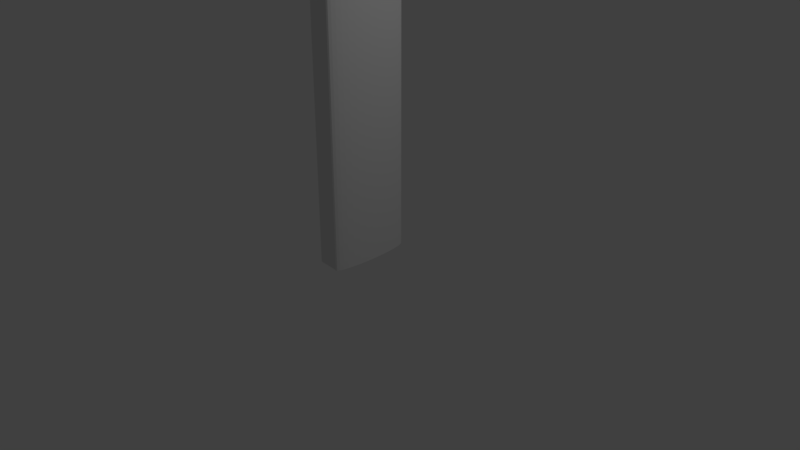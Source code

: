 # Source: backyard_sign_1.blend  (saved by Blender 2.79.0; exported with 4.5.12 LTS)
import bpy
from mathutils import Matrix  # noqa: F401  (used for matrix-valued properties, if any)

bpy.ops.wm.read_factory_settings(use_empty=True)
scene = bpy.context.scene
scene.name = 'Scene'

# ---- collections
col_collection_1 = bpy.data.collections.new('Collection 1'); scene.collection.children.link(col_collection_1)

# ---- world
world_world = bpy.data.worlds.new('World'); scene.world = world_world
world_world.color = (0.05088, 0.05088, 0.05088)
world_world.use_sun_shadow = False
world_world.sun_shadow_jitter_overblur = 0.0
world_world.cycles.sampling_method = 'MANUAL'

# ---- cameras
cam_camera = bpy.data.cameras.new('Camera')
cam_camera.clip_end = 100.0
cam_camera.lens = 35.0
cam_camera.sensor_width = 32.0
cam_camera.sensor_height = 18.0
cam_camera.ortho_scale = 7.314
cam_camera.dof.focus_distance = 0.0
cam_camera.dof.aperture_fstop = 128.0

# ---- lights
light_lamp = bpy.data.lights.new('Lamp', 'POINT')
light_lamp.transmission_factor = 0.0
light_lamp.cutoff_distance = 30.0
light_lamp.energy = 100.0
light_lamp.shadow_buffer_clip_start = 1.001
light_lamp.shadow_soft_size = 0.1
light_lamp.shadow_maximum_resolution = 0.006
light_lamp.use_absolute_resolution = True

# ---- meshes
me_cone_003 = bpy.data.meshes.new('Cone.003')
me_cone_003.from_pydata([(0.0, 1.0, -1.0), (0.1951, 0.9808, -1.0), (0.3827, 0.9239, -1.0), (0.5556, 0.8315, -1.0), (0.7071, 0.7071, -1.0), (0.8315, 0.5556, -1.0), (0.9239, 0.3827, -1.0), (0.9808, 0.1951, -1.0), (1.0, 7.55e-08, -1.0), (0.9808, -0.1951, -1.0), (0.9239, -0.3827, -1.0), (0.8315, -0.5556, -1.0), (0.7071, -0.7071, -1.0), (0.5556, -0.8315, -1.0), (0.3827, -0.9239, -1.0), (0.1951, -0.9808, -1.0), (-3.258e-07, -1.0, -1.0), (-0.1951, -0.9808, -1.0), (-0.3827, -0.9239, -1.0), (-0.5556, -0.8315, -1.0), (-0.7071, -0.7071, -1.0), (-0.8315, -0.5556, -1.0), (-0.9239, -0.3827, -1.0), (0.0, 0.0, 1.0), (-0.9808, -0.1951, -1.0), (-1.0, 9.656e-07, -1.0), (-0.9808, 0.1951, -1.0), (-0.9239, 0.3827, -1.0), (-0.8315, 0.5556, -1.0), (-0.7071, 0.7071, -1.0), (-0.5556, 0.8315, -1.0), (-0.3827, 0.9239, -1.0), (-0.1951, 0.9808, -1.0), (-1.192e-07, 1.0, -5.758), (0.1951, 0.9808, -5.758), (0.3827, 0.9239, -5.758), (0.5556, 0.8315, -5.758), (0.7071, 0.7071, -5.758), (0.8315, 0.5556, -5.758), (0.9239, 0.3827, -5.758), (0.9808, 0.1951, -5.758), (1.0, 1.301e-07, -5.758), (0.9808, -0.1951, -5.758), (0.9239, -0.3827, -5.758), (0.8315, -0.5556, -5.758), (0.7071, -0.7071, -5.758), (0.5556, -0.8315, -5.758), (0.3827, -0.9239, -5.758), (0.1951, -0.9808, -5.758), (-4.451e-07, -1.0, -5.758), (-0.1951, -0.9808, -5.758), (-0.3827, -0.9239, -5.758), (-0.5556, -0.8315, -5.758), (-0.7071, -0.7071, -5.758), (-0.8315, -0.5556, -5.758), (-0.9239, -0.3827, -5.758), (-0.9808, -0.1951, -5.758), (-1.0, 1.02e-06, -5.758), (-0.9808, 0.1951, -5.758), (-0.9239, 0.3827, -5.758), (-0.8315, 0.5556, -5.758), (-0.7071, 0.7071, -5.758), (-0.5556, 0.8315, -5.758), (-0.3827, 0.9239, -5.758), (-0.1951, 0.9808, -5.758), (0.1133, 0.9928, -6.088), (0.2944, 0.9532, -6.033), (0.4642, 0.8769, -5.979), (0.6162, 0.767, -5.928), (0.7445, 0.6275, -5.883), (0.8442, 0.464, -5.845), (0.9115, 0.2826, -5.815), (0.9437, 0.09033, -5.795), (0.9396, -0.1054, -5.786), (0.8995, -0.2971, -5.787), (0.8248, -0.4773, -5.799), (0.7183, -0.6392, -5.822), (0.5843, -0.7766, -5.854), (0.4278, -0.8841, -5.894), (0.2549, -0.9576, -5.94), (0.07221, -0.9943, -5.992), (-0.1133, -0.9928, -6.046), (-0.2944, -0.9532, -6.102), (-0.4642, -0.8769, -6.156), (-0.6162, -0.767, -6.206), (-0.7445, -0.6275, -6.251), (-0.8442, -0.464, -6.29), (-0.9115, -0.2826, -6.319), (-0.9437, -0.09033, -6.339), (-0.9396, 0.1054, -6.349), (-0.8995, 0.2971, -6.347), (-0.8247, 0.4773, -6.335), (-0.7183, 0.6392, -6.313), (-0.5843, 0.7766, -6.281), (-0.4278, 0.8841, -6.241), (-0.2549, 0.9576, -6.194), (-0.0722, 0.9943, -6.143), (0.6953, 0.8779, -7.561), (0.8765, 0.8383, -7.506), (1.046, 0.762, -7.452), (1.198, 0.652, -7.401), (1.327, 0.5126, -7.356), (1.426, 0.349, -7.318), (1.494, 0.1677, -7.288), (1.526, -0.0246, -7.268), (1.522, -0.2203, -7.259), (1.482, -0.412, -7.26), (1.407, -0.5922, -7.272), (1.3, -0.7541, -7.295), (1.166, -0.8915, -7.326), (1.01, -0.999, -7.366), (0.837, -1.073, -7.413), (0.6543, -1.109, -7.465), (0.4688, -1.108, -7.519), (0.2876, -1.068, -7.574), (0.1178, -0.9919, -7.628), (-0.03416, -0.8819, -7.679), (-0.1625, -0.7424, -7.724), (-0.2621, -0.5789, -7.762), (-0.3294, -0.3975, -7.792), (-0.3616, -0.2052, -7.812), (-0.3576, -0.009529, -7.821), (-0.3174, 0.1821, -7.82), (-0.2427, 0.3624, -7.808), (-0.1363, 0.5243, -7.786), (-0.002252, 0.6617, -7.754), (0.1542, 0.7692, -7.714), (0.3271, 0.8427, -7.667), (0.5099, 0.8794, -7.615), (0.7661, 0.8629, -7.736), (0.9579, 0.823, -7.727), (1.139, 0.7463, -7.72), (1.301, 0.636, -7.714), (1.439, 0.4961, -7.709), (1.548, 0.3321, -7.706), (1.622, 0.1503, -7.705), (1.66, -0.04231, -7.706), (1.66, -0.2384, -7.708), (1.621, -0.4303, -7.713), (1.546, -0.6108, -7.718), (1.437, -0.7729, -7.726), (1.298, -0.9103, -7.734), (1.135, -1.018, -7.743), (0.9546, -1.091, -7.753), (0.7626, -1.128, -7.762), (0.5669, -1.126, -7.771), (0.375, -1.086, -7.78), (0.1944, -1.01, -7.787), (0.03188, -0.8992, -7.793), (-0.1062, -0.7593, -7.798), (-0.2147, -0.5953, -7.801), (-0.2892, -0.4135, -7.802), (-0.3271, -0.2209, -7.802), (-0.3267, -0.0248, -7.799), (-0.2882, 0.1672, -7.795), (-0.213, 0.3476, -7.789), (-0.104, 0.5097, -7.782), (0.03459, 0.6471, -7.773), (0.1975, 0.7546, -7.764), (0.3784, 0.8281, -7.755), (0.5704, 0.8646, -7.745), (0.8258, 0.8804, -8.677), (1.018, 0.8405, -8.668), (1.198, 0.7638, -8.661), (1.361, 0.6535, -8.655), (1.499, 0.5136, -8.65), (1.607, 0.3496, -8.647), (1.682, 0.1678, -8.646), (1.72, -0.02481, -8.647), (1.719, -0.2209, -8.649), (1.681, -0.4128, -8.653), (1.606, -0.5933, -8.659), (1.497, -0.7554, -8.667), (1.358, -0.8928, -8.675), (1.195, -1.0, -8.684), (1.014, -1.074, -8.693), (0.8223, -1.11, -8.703), (0.6266, -1.109, -8.712), (0.4348, -1.069, -8.721), (0.2541, -0.992, -8.728), (0.0916, -0.8817, -8.734), (-0.04652, -0.7418, -8.739), (-0.155, -0.5778, -8.742), (-0.2295, -0.396, -8.743), (-0.2674, -0.2034, -8.743), (-0.267, -0.007297, -8.74), (-0.2285, 0.1847, -8.736), (-0.1533, 0.3652, -8.73), (-0.0443, 0.5272, -8.723), (0.09431, 0.6646, -8.714), (0.2572, 0.7721, -8.705), (0.4381, 0.8456, -8.696), (0.6301, 0.8821, -8.686), (0.7695, 0.8892, -8.904), (0.9585, 0.8664, -8.945), (1.139, 0.8061, -8.985), (1.305, 0.7106, -9.023), (1.448, 0.5835, -9.058), (1.565, 0.4299, -9.089), (1.65, 0.2555, -9.114), (1.7, 0.0671, -9.132), (1.713, -0.1281, -9.142), (1.689, -0.3226, -9.145), (1.629, -0.5089, -9.14), (1.534, -0.6798, -9.127), (1.409, -0.8289, -9.107), (1.258, -0.9503, -9.081), (1.088, -1.039, -9.049), (0.904, -1.093, -9.013), (0.714, -1.108, -8.973), (0.525, -1.085, -8.933), (0.3443, -1.025, -8.893), (0.1789, -0.9296, -8.855), (0.03512, -0.8026, -8.819), (-0.08149, -0.649, -8.789), (-0.1665, -0.4746, -8.764), (-0.2166, -0.2862, -8.746), (-0.2298, -0.09099, -8.735), (-0.2057, 0.1035, -8.732), (-0.1452, 0.2898, -8.738), (-0.05067, 0.4608, -8.75), (0.07436, 0.6098, -8.77), (0.225, 0.7312, -8.797), (0.3956, 0.8203, -8.829), (0.5794, 0.8736, -8.865), (-0.748, 1.202, -14.3), (-0.559, 1.179, -14.34), (-0.3783, 1.119, -14.38), (-0.2129, 1.023, -14.42), (-0.06913, 0.8963, -14.45), (0.04749, 0.7426, -14.48), (0.1325, 0.5682, -14.51), (0.1826, 0.3798, -14.53), (0.1958, 0.1846, -14.54), (0.1717, -0.009875, -14.54), (0.1112, -0.1962, -14.54), (0.01666, -0.3671, -14.52), (-0.1084, -0.5162, -14.5), (-0.259, -0.6376, -14.48), (-0.4296, -0.7266, -14.44), (-0.6134, -0.78, -14.41), (-0.8035, -0.7956, -14.37), (-0.9925, -0.7728, -14.33), (-1.173, -0.7124, -14.29), (-1.339, -0.6169, -14.25), (-1.482, -0.4899, -14.21), (-1.599, -0.3363, -14.18), (-1.684, -0.1619, -14.16), (-1.734, 0.02652, -14.14), (-1.747, 0.2217, -14.13), (-1.723, 0.4162, -14.13), (-1.663, 0.6025, -14.13), (-1.568, 0.7735, -14.15), (-1.443, 0.9225, -14.17), (-1.292, 1.044, -14.19), (-1.122, 1.133, -14.22), (-0.938, 1.186, -14.26), (-4.642, 2.004, -28.14), (-4.453, 1.981, -28.18), (-4.272, 1.921, -28.22), (-4.107, 1.826, -28.26), (-3.963, 1.699, -28.3), (-3.846, 1.545, -28.33), (-3.761, 1.371, -28.35), (-3.711, 1.182, -28.37), (-3.698, 0.987, -28.38), (-3.722, 0.7925, -28.38), (-3.782, 0.6062, -28.38), (-3.877, 0.4353, -28.37), (-4.002, 0.2862, -28.35), (-4.153, 0.1648, -28.32), (-4.323, 0.07574, -28.29), (-4.507, 0.02239, -28.25), (-4.697, 0.006815, -28.21), (-4.886, 0.02963, -28.17), (-5.067, 0.08994, -28.13), (-5.232, 0.1854, -28.09), (-5.376, 0.3125, -28.06), (-5.493, 0.4661, -28.03), (-5.578, 0.6405, -28.0), (-5.628, 0.8289, -27.98), (-5.641, 1.024, -27.97), (-5.617, 1.219, -27.97), (-5.556, 1.405, -27.98), (-5.462, 1.576, -27.99), (-5.337, 1.725, -28.01), (-5.186, 1.846, -28.04), (-5.015, 1.935, -28.07), (-4.832, 1.989, -28.1), (-4.642, 2.004, -28.14), (-4.453, 1.981, -28.18), (-4.272, 1.921, -28.22), (-4.107, 1.826, -28.26), (-3.963, 1.699, -28.3), (-3.846, 1.545, -28.33), (-3.761, 1.371, -28.35), (-3.711, 1.182, -28.37), (-3.698, 0.987, -28.38), (-3.722, 0.7925, -28.38), (-3.782, 0.6062, -28.38), (-3.877, 0.4353, -28.37), (-4.002, 0.2862, -28.35), (-4.153, 0.1648, -28.32), (-4.323, 0.07574, -28.29), (-4.507, 0.02239, -28.25), (-4.697, 0.006815, -28.21), (-4.886, 0.02963, -28.17), (-5.067, 0.08994, -28.13), (-5.232, 0.1854, -28.09), (-5.376, 0.3125, -28.06), (-5.493, 0.4661, -28.03), (-5.578, 0.6405, -28.0), (-5.628, 0.8289, -27.98), (-5.641, 1.024, -27.97), (-5.617, 1.219, -27.97), (-5.556, 1.405, -27.98), (-5.462, 1.576, -27.99), (-5.337, 1.725, -28.01), (-5.186, 1.846, -28.04), (-5.015, 1.935, -28.07), (-4.832, 1.989, -28.1), (-4.617, 3.203, -28.13), (-4.202, 3.153, -28.22), (-3.804, 3.02, -28.31), (-3.441, 2.81, -28.39), (-3.125, 2.531, -28.47), (-2.869, 2.193, -28.54), (-2.682, 1.81, -28.59), (-2.572, 1.396, -28.63), (-2.542, 0.9666, -28.66), (-2.595, 0.539, -28.66), (-2.728, 0.1295, -28.65), (-2.936, -0.2463, -28.62), (-3.211, -0.5739, -28.58), (-3.542, -0.8407, -28.52), (-3.917, -1.037, -28.45), (-4.321, -1.154, -28.37), (-4.739, -1.188, -28.29), (-5.155, -1.138, -28.2), (-5.552, -1.005, -28.11), (-5.915, -0.7954, -28.02), (-6.231, -0.5162, -27.95), (-6.488, -0.1785, -27.88), (-6.674, 0.2049, -27.82), (-6.785, 0.619, -27.78), (-6.814, 1.048, -27.76), (-6.761, 1.476, -27.76), (-6.628, 1.885, -27.77), (-6.42, 2.261, -27.79), (-6.145, 2.589, -27.84), (-5.814, 2.855, -27.9), (-5.439, 3.051, -27.97), (-5.035, 3.169, -28.05)], [], [(0, 23, 1), (1, 23, 2), (2, 23, 3), (3, 23, 4), (4, 23, 5), (5, 23, 6), (6, 23, 7), (7, 23, 8), (8, 23, 9), (9, 23, 10), (10, 23, 11), (11, 23, 12), (12, 23, 13), (13, 23, 14), (14, 23, 15), (15, 23, 16), (16, 23, 17), (17, 23, 18), (18, 23, 19), (19, 23, 20), (20, 23, 21), (21, 23, 22), (22, 23, 24), (24, 23, 25), (25, 23, 26), (26, 23, 27), (27, 23, 28), (28, 23, 29), (29, 23, 30), (30, 23, 31), (31, 23, 32), (32, 23, 0), (32, 0, 33, 64), (59, 60, 92, 91), (11, 12, 45, 44), (25, 26, 58, 57), (18, 19, 52, 51), (5, 6, 39, 38), (12, 13, 46, 45), (26, 27, 59, 58), (19, 20, 53, 52), (6, 7, 40, 39), (0, 1, 34, 33), (13, 14, 47, 46), (27, 28, 60, 59), (20, 21, 54, 53), (7, 8, 41, 40), (14, 15, 48, 47), (28, 29, 61, 60), (21, 22, 55, 54), (1, 2, 35, 34), (8, 9, 42, 41), (15, 16, 49, 48), (29, 30, 62, 61), (2, 3, 36, 35), (9, 10, 43, 42), (22, 24, 56, 55), (16, 17, 50, 49), (30, 31, 63, 62), (3, 4, 37, 36), (10, 11, 44, 43), (24, 25, 57, 56), (17, 18, 51, 50), (31, 32, 64, 63), (4, 5, 38, 37), (67, 68, 100, 99), (46, 47, 79, 78), (33, 34, 66, 65), (60, 61, 93, 92), (47, 48, 80, 79), (34, 35, 67, 66), (61, 62, 94, 93), (48, 49, 81, 80), (35, 36, 68, 67), (62, 63, 95, 94), (49, 50, 82, 81), (36, 37, 69, 68), (63, 64, 96, 95), (50, 51, 83, 82), (37, 38, 70, 69), (64, 33, 65, 96), (51, 52, 84, 83), (38, 39, 71, 70), (52, 53, 85, 84), (39, 40, 72, 71), (53, 54, 86, 85), (40, 41, 73, 72), (54, 55, 87, 86), (41, 42, 74, 73), (55, 56, 88, 87), (42, 43, 75, 74), (56, 57, 89, 88), (43, 44, 76, 75), (57, 58, 90, 89), (44, 45, 77, 76), (58, 59, 91, 90), (45, 46, 78, 77), (102, 103, 135, 134), (94, 95, 127, 126), (81, 82, 114, 113), (68, 69, 101, 100), (95, 96, 128, 127), (82, 83, 115, 114), (69, 70, 102, 101), (96, 65, 97, 128), (83, 84, 116, 115), (70, 71, 103, 102), (84, 85, 117, 116), (71, 72, 104, 103), (85, 86, 118, 117), (72, 73, 105, 104), (86, 87, 119, 118), (73, 74, 106, 105), (87, 88, 120, 119), (74, 75, 107, 106), (88, 89, 121, 120), (75, 76, 108, 107), (89, 90, 122, 121), (76, 77, 109, 108), (90, 91, 123, 122), (77, 78, 110, 109), (91, 92, 124, 123), (78, 79, 111, 110), (65, 66, 98, 97), (92, 93, 125, 124), (79, 80, 112, 111), (66, 67, 99, 98), (93, 94, 126, 125), (80, 81, 113, 112), (137, 138, 170, 169), (116, 117, 149, 148), (103, 104, 136, 135), (117, 118, 150, 149), (104, 105, 137, 136), (118, 119, 151, 150), (105, 106, 138, 137), (119, 120, 152, 151), (106, 107, 139, 138), (120, 121, 153, 152), (107, 108, 140, 139), (121, 122, 154, 153), (108, 109, 141, 140), (122, 123, 155, 154), (109, 110, 142, 141), (123, 124, 156, 155), (110, 111, 143, 142), (97, 98, 130, 129), (124, 125, 157, 156), (111, 112, 144, 143), (98, 99, 131, 130), (125, 126, 158, 157), (112, 113, 145, 144), (99, 100, 132, 131), (126, 127, 159, 158), (113, 114, 146, 145), (100, 101, 133, 132), (127, 128, 160, 159), (114, 115, 147, 146), (101, 102, 134, 133), (128, 97, 129, 160), (115, 116, 148, 147), (172, 173, 205, 204), (151, 152, 184, 183), (138, 139, 171, 170), (152, 153, 185, 184), (139, 140, 172, 171), (153, 154, 186, 185), (140, 141, 173, 172), (154, 155, 187, 186), (141, 142, 174, 173), (155, 156, 188, 187), (142, 143, 175, 174), (129, 130, 162, 161), (156, 157, 189, 188), (143, 144, 176, 175), (130, 131, 163, 162), (157, 158, 190, 189), (144, 145, 177, 176), (131, 132, 164, 163), (158, 159, 191, 190), (145, 146, 178, 177), (132, 133, 165, 164), (159, 160, 192, 191), (146, 147, 179, 178), (133, 134, 166, 165), (160, 129, 161, 192), (147, 148, 180, 179), (134, 135, 167, 166), (148, 149, 181, 180), (135, 136, 168, 167), (149, 150, 182, 181), (136, 137, 169, 168), (150, 151, 183, 182), (207, 208, 240, 239), (186, 187, 219, 218), (173, 174, 206, 205), (187, 188, 220, 219), (174, 175, 207, 206), (161, 162, 194, 193), (188, 189, 221, 220), (175, 176, 208, 207), (162, 163, 195, 194), (189, 190, 222, 221), (176, 177, 209, 208), (163, 164, 196, 195), (190, 191, 223, 222), (177, 178, 210, 209), (164, 165, 197, 196), (191, 192, 224, 223), (178, 179, 211, 210), (165, 166, 198, 197), (192, 161, 193, 224), (179, 180, 212, 211), (166, 167, 199, 198), (180, 181, 213, 212), (167, 168, 200, 199), (181, 182, 214, 213), (168, 169, 201, 200), (182, 183, 215, 214), (169, 170, 202, 201), (183, 184, 216, 215), (170, 171, 203, 202), (184, 185, 217, 216), (171, 172, 204, 203), (185, 186, 218, 217), (242, 243, 275, 274), (194, 195, 227, 226), (221, 222, 254, 253), (208, 209, 241, 240), (195, 196, 228, 227), (222, 223, 255, 254), (209, 210, 242, 241), (196, 197, 229, 228), (223, 224, 256, 255), (210, 211, 243, 242), (197, 198, 230, 229), (224, 193, 225, 256), (211, 212, 244, 243), (198, 199, 231, 230), (212, 213, 245, 244), (199, 200, 232, 231), (213, 214, 246, 245), (200, 201, 233, 232), (214, 215, 247, 246), (201, 202, 234, 233), (215, 216, 248, 247), (202, 203, 235, 234), (216, 217, 249, 248), (203, 204, 236, 235), (217, 218, 250, 249), (204, 205, 237, 236), (218, 219, 251, 250), (205, 206, 238, 237), (219, 220, 252, 251), (206, 207, 239, 238), (193, 194, 226, 225), (220, 221, 253, 252), (277, 278, 310, 309), (229, 230, 262, 261), (256, 225, 257, 288), (243, 244, 276, 275), (230, 231, 263, 262), (244, 245, 277, 276), (231, 232, 264, 263), (245, 246, 278, 277), (232, 233, 265, 264), (246, 247, 279, 278), (233, 234, 266, 265), (247, 248, 280, 279), (234, 235, 267, 266), (248, 249, 281, 280), (235, 236, 268, 267), (249, 250, 282, 281), (236, 237, 269, 268), (250, 251, 283, 282), (237, 238, 270, 269), (251, 252, 284, 283), (238, 239, 271, 270), (225, 226, 258, 257), (252, 253, 285, 284), (239, 240, 272, 271), (226, 227, 259, 258), (253, 254, 286, 285), (240, 241, 273, 272), (227, 228, 260, 259), (254, 255, 287, 286), (241, 242, 274, 273), (228, 229, 261, 260), (255, 256, 288, 287), (312, 313, 345, 344), (264, 265, 297, 296), (278, 279, 311, 310), (265, 266, 298, 297), (279, 280, 312, 311), (266, 267, 299, 298), (280, 281, 313, 312), (267, 268, 300, 299), (281, 282, 314, 313), (268, 269, 301, 300), (282, 283, 315, 314), (269, 270, 302, 301), (283, 284, 316, 315), (270, 271, 303, 302), (257, 258, 290, 289), (284, 285, 317, 316), (271, 272, 304, 303), (258, 259, 291, 290), (285, 286, 318, 317), (272, 273, 305, 304), (259, 260, 292, 291), (286, 287, 319, 318), (273, 274, 306, 305), (260, 261, 293, 292), (287, 288, 320, 319), (274, 275, 307, 306), (261, 262, 294, 293), (288, 257, 289, 320), (275, 276, 308, 307), (262, 263, 295, 294), (276, 277, 309, 308), (263, 264, 296, 295), (321, 322, 323, 324, 325, 326, 327, 328, 329, 330, 331, 332, 333, 334, 335, 336, 337, 338, 339, 340, 341, 342, 343, 344, 345, 346, 347, 348, 349, 350, 351, 352), (299, 300, 332, 331), (313, 314, 346, 345), (300, 301, 333, 332), (314, 315, 347, 346), (301, 302, 334, 333), (315, 316, 348, 347), (302, 303, 335, 334), (289, 290, 322, 321), (316, 317, 349, 348), (303, 304, 336, 335), (290, 291, 323, 322), (317, 318, 350, 349), (304, 305, 337, 336), (291, 292, 324, 323), (318, 319, 351, 350), (305, 306, 338, 337), (292, 293, 325, 324), (319, 320, 352, 351), (306, 307, 339, 338), (293, 294, 326, 325), (320, 289, 321, 352), (307, 308, 340, 339), (294, 295, 327, 326), (308, 309, 341, 340), (295, 296, 328, 327), (309, 310, 342, 341), (296, 297, 329, 328), (310, 311, 343, 342), (297, 298, 330, 329), (311, 312, 344, 343), (298, 299, 331, 330)])
me_cone_003.use_remesh_preserve_volume = False
me_cone_003.use_remesh_preserve_attributes = False
me_cone_003.use_mirror_vertex_groups = False
me_cone_003.update()
me_cone_001 = bpy.data.meshes.new('Cone.001')
me_cone_001.from_pydata([(0.0, 1.0, -1.0), (0.1951, 0.9808, -1.0), (0.3827, 0.9239, -1.0), (0.5556, 0.8315, -1.0), (0.7071, 0.7071, -1.0), (0.8315, 0.5556, -1.0), (0.9239, 0.3827, -1.0), (0.9808, 0.1951, -1.0), (1.0, 7.55e-08, -1.0), (0.9808, -0.1951, -1.0), (0.9239, -0.3827, -1.0), (0.8315, -0.5556, -1.0), (0.7071, -0.7071, -1.0), (0.5556, -0.8315, -1.0), (0.3827, -0.9239, -1.0), (0.1951, -0.9808, -1.0), (-3.258e-07, -1.0, -1.0), (-0.1951, -0.9808, -1.0), (-0.3827, -0.9239, -1.0), (-0.5556, -0.8315, -1.0), (-0.7071, -0.7071, -1.0), (-0.8315, -0.5556, -1.0), (-0.9239, -0.3827, -1.0), (0.0, 0.0, 1.0), (-0.9808, -0.1951, -1.0), (-1.0, 9.656e-07, -1.0), (-0.9808, 0.1951, -1.0), (-0.9239, 0.3827, -1.0), (-0.8315, 0.5556, -1.0), (-0.7071, 0.7071, -1.0), (-0.5556, 0.8315, -1.0), (-0.3827, 0.9239, -1.0), (-0.1951, 0.9808, -1.0), (0.0, 1.0, -1.0), (0.1951, 0.9808, -1.0), (0.0, 0.0, 1.0), (-0.1951, 0.9808, -1.0), (-0.3827, 0.9239, -1.0), (-0.5556, 0.8315, -1.0), (-0.7071, 0.7071, -1.0), (-0.8315, 0.5556, -1.0), (-0.9239, 0.3827, -1.0), (-0.9808, 0.1951, -1.0), (-1.0, 9.656e-07, -1.0), (-0.9808, -0.1951, -1.0), (-0.8315, -0.5556, -1.0), (-0.7071, -0.7071, -1.0), (-0.5556, -0.8315, -1.0), (0.1951, -0.9808, -1.0), (-0.3827, -0.9239, -1.0), (-3.258e-07, -1.0, -1.0), (-0.1951, -0.9808, -1.0), (-0.9239, -0.3827, -1.0), (7.926e-05, 1.0, -8.265), (0.1952, 0.9808, -8.265), (0.3828, 0.9239, -8.265), (0.5556, 0.8315, -8.265), (0.7072, 0.7071, -8.265), (0.8315, 0.5556, -8.265), (0.924, 0.3827, -8.265), (0.9809, 0.1951, -8.265), (1.0, 2.497e-06, -8.265), (0.9809, -0.1951, -8.265), (0.924, -0.3827, -8.265), (0.8315, -0.5556, -8.265), (0.7072, -0.7071, -8.265), (0.5556, -0.8315, -8.265), (0.3828, -0.9239, -8.265), (0.1952, -0.9808, -8.265), (7.893e-05, -1.0, -8.265), (-0.195, -0.9808, -8.265), (-0.3826, -0.9239, -8.265), (-0.5555, -0.8315, -8.265), (-0.707, -0.7071, -8.265), (-0.8314, -0.5556, -8.265), (-0.9238, -0.3827, -8.265), (-0.9807, -0.1951, -8.265), (-0.9999, 3.387e-06, -8.265), (-0.9807, 0.1951, -8.265), (-0.9238, 0.3827, -8.265), (-0.8314, 0.5556, -8.265), (-0.707, 0.7071, -8.265), (-0.5555, 0.8315, -8.265), (-0.3826, 0.9239, -8.265), (-0.195, 0.9808, -8.265), (1.628, 1.072e-07, 1.003), (2.01, 0.9239, -0.9972), (1.823, 0.9808, -0.9972), (2.183, 0.8315, -0.9972), (2.335, 0.7071, -0.9972), (2.459, 0.5556, -0.9972), (2.552, 0.3827, -0.9972), (2.609, 0.1951, -0.9972), (2.628, 1.827e-07, -0.9972), (2.609, -0.1951, -0.9972), (2.552, -0.3827, -0.9972), (2.459, -0.5556, -0.9972), (2.335, -0.7071, -0.9972), (2.183, -0.8315, -0.9972), (2.01, -0.9239, -0.9972), (1.823, -0.9808, -0.9972), (1.823, 0.9808, -8.262), (2.011, 0.9239, -8.262), (2.183, 0.8315, -8.262), (2.335, 0.7071, -8.262), (2.459, 0.5556, -8.262), (2.552, 0.3827, -8.262), (2.609, 0.1951, -8.262), (2.628, 2.604e-06, -8.262), (2.609, -0.1951, -8.262), (2.552, -0.3827, -8.262), (2.459, -0.5556, -8.262), (2.335, -0.7071, -8.262), (2.183, -0.8315, -8.262), (2.011, -0.9239, -8.262), (1.823, -0.9808, -8.262)], [], [(0, 1, 23), (1, 2, 23), (2, 3, 23), (3, 4, 23), (4, 5, 23), (5, 6, 23), (6, 7, 23), (7, 8, 23), (8, 9, 23), (9, 10, 23), (10, 11, 23), (11, 12, 23), (12, 13, 23), (13, 14, 23), (14, 15, 23), (15, 16, 23), (16, 17, 23), (17, 18, 23), (18, 19, 23), (19, 20, 23), (20, 21, 23), (21, 22, 23), (22, 24, 23), (24, 25, 23), (25, 26, 23), (26, 27, 23), (27, 28, 23), (28, 29, 23), (29, 30, 23), (30, 31, 23), (31, 32, 23), (32, 0, 23), (0, 32, 31, 30, 29, 28, 27, 26, 25, 24, 22, 21, 20, 19, 18, 17, 16, 15, 14, 13, 12, 11, 10, 9, 8, 7, 6, 5, 4, 3, 2, 1), (33, 35, 34), (54, 34, 87, 101), (58, 57, 104, 105), (65, 64, 111, 112), (57, 56, 103, 104), (48, 35, 50), (50, 35, 51), (51, 35, 49), (49, 35, 47), (47, 35, 46), (46, 35, 45), (45, 35, 52), (52, 35, 44), (44, 35, 43), (43, 35, 42), (42, 35, 41), (41, 35, 40), (40, 35, 39), (39, 35, 38), (38, 35, 37), (37, 35, 36), (36, 35, 33), (64, 63, 110, 111), (53, 54, 55, 56, 57, 58, 59, 60, 61, 62, 63, 64, 65, 66, 67, 68, 69, 70, 71, 72, 73, 74, 75, 76, 77, 78, 79, 80, 81, 82, 83, 84), (52, 44, 76, 75), (50, 51, 70, 69), (38, 37, 83, 82), (56, 55, 102, 103), (48, 68, 115, 100), (44, 43, 77, 76), (51, 49, 71, 70), (37, 36, 84, 83), (63, 62, 109, 110), (36, 33, 53, 84), (35, 48, 100, 85), (43, 42, 78, 77), (49, 47, 72, 71), (55, 54, 101, 102), (62, 61, 108, 109), (42, 41, 79, 78), (47, 46, 73, 72), (61, 60, 107, 108), (33, 34, 54, 53), (68, 67, 114, 115), (41, 40, 80, 79), (46, 45, 74, 73), (60, 59, 106, 107), (67, 66, 113, 114), (40, 39, 81, 80), (45, 52, 75, 74), (59, 58, 105, 106), (34, 35, 85, 87), (48, 50, 69, 68), (39, 38, 82, 81), (66, 65, 112, 113), (87, 85, 86), (86, 85, 88), (88, 85, 89), (89, 85, 90), (90, 85, 91), (91, 85, 92), (92, 85, 93), (93, 85, 94), (94, 85, 95), (95, 85, 96), (96, 85, 97), (97, 85, 98), (98, 85, 99), (99, 85, 100), (94, 95, 110, 109), (88, 89, 104, 103), (95, 96, 111, 110), (89, 90, 105, 104), (96, 97, 112, 111), (90, 91, 106, 105), (97, 98, 113, 112), (91, 92, 107, 106), (98, 99, 114, 113), (92, 93, 108, 107), (99, 100, 115, 114), (87, 86, 102, 101), (93, 94, 109, 108), (86, 88, 103, 102)])
me_cone_001.use_remesh_preserve_volume = False
me_cone_001.use_remesh_preserve_attributes = False
me_cone_001.use_mirror_vertex_groups = False
me_cone_001.update()
me_cone = bpy.data.meshes.new('Cone')
me_cone.from_pydata([(0.0, 1.0, -1.0), (0.1951, 0.9808, -1.0), (0.3827, 0.9239, -1.0), (0.5556, 0.8315, -1.0), (0.7071, 0.7071, -1.0), (0.8315, 0.5556, -1.0), (0.9239, 0.3827, -1.0), (0.9808, 0.1951, -1.0), (1.0, 7.55e-08, -1.0), (0.9808, -0.1951, -1.0), (0.9239, -0.3827, -1.0), (0.8315, -0.5556, -1.0), (0.7071, -0.7071, -1.0), (0.5556, -0.8315, -1.0), (0.3827, -0.9239, -1.0), (0.1951, -0.9808, -1.0), (-3.258e-07, -1.0, -1.0), (-0.1951, -0.9808, -1.0), (0.0, 0.0, 1.0), (-0.1951, 0.9808, -1.0), (6.307e-06, 1.0, -8.817), (0.1951, 0.9808, -8.817), (0.3827, 0.9239, -8.817), (0.5556, 0.8315, -8.817), (0.7071, 0.7071, -8.817), (0.8315, 0.5556, -8.817), (0.9239, 0.3827, -8.817), (0.9808, 0.1951, -8.817), (1.0, 7.55e-08, -8.817), (0.9808, -0.1951, -8.817), (0.9239, -0.3827, -8.817), (0.8315, -0.5556, -8.817), (0.7071, -0.7071, -8.817), (0.5556, -0.8315, -8.817), (0.3827, -0.9239, -8.817), (0.1951, -0.9808, -8.817), (5.981e-06, -1.0, -8.817), (-0.1951, -0.9808, -8.817), (-0.3827, -0.9239, -8.817), (-0.5556, -0.8315, -8.817), (-0.7071, -0.7071, -8.817), (-0.8315, -0.5556, -8.817), (-0.9239, -0.3827, -8.817), (-0.9808, -0.1951, -8.817), (-1.0, 9.656e-07, -8.817), (-0.9808, 0.1951, -8.817), (-0.9239, 0.3827, -8.817), (-0.8315, 0.5556, -8.817), (-0.7071, 0.7071, -8.817), (-0.5556, 0.8315, -8.817), (-0.3827, 0.9239, -8.817), (-0.1951, 0.9808, -8.817), (-2.966, 7.528e-08, 1.008), (-3.161, 0.9808, -0.9919), (-3.348, 0.9239, -0.9919), (-3.521, 0.8315, -0.9919), (-3.673, 0.7071, -0.9919), (-3.797, 0.5556, -0.9919), (-3.889, 0.3827, -0.9919), (-3.946, 0.1951, -0.9919), (-3.966, 1.041e-06, -0.9919), (-3.946, -0.1951, -0.9919), (-3.797, -0.5556, -0.9919), (-3.673, -0.7071, -0.9919), (-3.521, -0.8315, -0.9919), (-3.348, -0.9239, -0.9919), (-3.161, -0.9808, -0.9919), (-3.889, -0.3827, -0.9919), (-3.161, -0.9808, -8.809), (-3.348, -0.9239, -8.809), (-3.521, -0.8315, -8.809), (-3.673, -0.7071, -8.809), (-3.797, -0.5556, -8.809), (-3.889, -0.3827, -8.809), (-3.946, -0.1951, -8.809), (-3.966, 1.041e-06, -8.809), (-3.946, 0.1951, -8.809), (-3.889, 0.3827, -8.809), (-3.797, 0.5556, -8.809), (-3.673, 0.7071, -8.809), (-3.521, 0.8315, -8.809), (-3.348, 0.9239, -8.809), (-3.161, 0.9808, -8.809)], [], [(0, 18, 1), (1, 18, 2), (2, 18, 3), (3, 18, 4), (4, 18, 5), (5, 18, 6), (6, 18, 7), (7, 18, 8), (8, 18, 9), (9, 18, 10), (10, 18, 11), (11, 18, 12), (12, 18, 13), (13, 18, 14), (14, 18, 15), (15, 18, 16), (16, 18, 17), (51, 50, 81, 82), (43, 42, 73, 74), (50, 49, 80, 81), (42, 41, 72, 73), (19, 18, 0), (14, 15, 35, 34), (20, 21, 22, 23, 24, 25, 26, 27, 28, 29, 30, 31, 32, 33, 34, 35, 36, 37, 38, 39, 40, 41, 42, 43, 44, 45, 46, 47, 48, 49, 50, 51), (49, 48, 79, 80), (41, 40, 71, 72), (1, 2, 22, 21), (8, 9, 29, 28), (15, 16, 36, 35), (17, 18, 52, 66), (2, 3, 23, 22), (9, 10, 30, 29), (48, 47, 78, 79), (16, 17, 37, 36), (40, 39, 70, 71), (3, 4, 24, 23), (10, 11, 31, 30), (47, 46, 77, 78), (39, 38, 69, 70), (46, 45, 76, 77), (4, 5, 25, 24), (19, 0, 20, 51), (11, 12, 32, 31), (37, 17, 66, 68), (38, 37, 68, 69), (5, 6, 26, 25), (12, 13, 33, 32), (45, 44, 75, 76), (18, 19, 53, 52), (6, 7, 27, 26), (0, 1, 21, 20), (13, 14, 34, 33), (19, 51, 82, 53), (44, 43, 74, 75), (7, 8, 28, 27), (66, 52, 65), (65, 52, 64), (64, 52, 63), (63, 52, 62), (62, 52, 67), (67, 52, 61), (61, 52, 60), (60, 52, 59), (59, 52, 58), (58, 52, 57), (57, 52, 56), (56, 52, 55), (55, 52, 54), (54, 52, 53), (57, 56, 79, 78), (62, 67, 73, 72), (56, 55, 80, 79), (67, 61, 74, 73), (55, 54, 81, 80), (61, 60, 75, 74), (66, 65, 69, 68), (54, 53, 82, 81), (60, 59, 76, 75), (65, 64, 70, 69), (59, 58, 77, 76), (64, 63, 71, 70), (58, 57, 78, 77), (63, 62, 72, 71)])
me_cone.use_remesh_preserve_volume = False
me_cone.use_remesh_preserve_attributes = False
me_cone.use_mirror_vertex_groups = False
me_cone.update()
me_cone_002 = bpy.data.meshes.new('Cone.002')
me_cone_002.from_pydata([(0.0, 1.0, -1.0), (0.1951, 0.9808, -1.0), (0.3827, 0.9239, -1.0), (0.5556, 0.8315, -1.0), (0.7071, 0.7071, -1.0), (0.8315, 0.5556, -1.0), (0.9239, 0.3827, -1.0), (0.9808, 0.1951, -1.0), (1.0, 7.55e-08, -1.0), (0.9808, -0.1951, -1.0), (0.9239, -0.3827, -1.0), (0.8315, -0.5556, -1.0), (0.7071, -0.7071, -1.0), (0.5556, -0.8315, -1.0), (0.3827, -0.9239, -1.0), (0.1951, -0.9808, -1.0), (-3.258e-07, -1.0, -1.0), (-0.1951, -0.9808, -1.0), (-0.3827, -0.9239, -1.0), (-0.5556, -0.8315, -1.0), (-0.7071, -0.7071, -1.0), (-0.8315, -0.5556, -1.0), (-0.9239, -0.3827, -1.0), (0.0, 0.0, 1.0), (-0.9808, -0.1951, -1.0), (-1.0, 9.656e-07, -1.0), (-0.9808, 0.1951, -1.0), (-0.9239, 0.3827, -1.0), (-0.8315, 0.5556, -1.0), (-0.7071, 0.7071, -1.0), (-0.5556, 0.8315, -1.0), (-0.3827, 0.9239, -1.0), (-0.1951, 0.9808, -1.0), (0.0, 1.0, -1.0), (0.1951, 0.9808, -1.0), (0.0, 0.0, 1.0), (-0.1951, 0.9808, -1.0), (-0.3827, 0.9239, -1.0), (-0.5556, 0.8315, -1.0), (-0.7071, 0.7071, -1.0), (-0.8315, 0.5556, -1.0), (-0.9239, 0.3827, -1.0), (-0.9808, 0.1951, -1.0), (-1.0, 9.656e-07, -1.0), (-0.9808, -0.1951, -1.0), (-0.8315, -0.5556, -1.0), (-0.7071, -0.7071, -1.0), (-0.5556, -0.8315, -1.0), (0.1951, -0.9808, -1.0), (-0.3827, -0.9239, -1.0), (-3.258e-07, -1.0, -1.0), (-0.1951, -0.9808, -1.0), (-0.9239, -0.3827, -1.0), (7.926e-05, 1.0, -8.265), (0.1952, 0.9808, -8.265), (0.3828, 0.9239, -8.265), (0.5556, 0.8315, -8.265), (0.7072, 0.7071, -8.265), (0.8315, 0.5556, -8.265), (0.924, 0.3827, -8.265), (0.9809, 0.1951, -8.265), (1.0, 2.497e-06, -8.265), (0.9809, -0.1951, -8.265), (0.924, -0.3827, -8.265), (0.8315, -0.5556, -8.265), (0.7072, -0.7071, -8.265), (0.5556, -0.8315, -8.265), (0.3828, -0.9239, -8.265), (0.1952, -0.9808, -8.265), (7.893e-05, -1.0, -8.265), (-0.195, -0.9808, -8.265), (-0.3826, -0.9239, -8.265), (-0.5555, -0.8315, -8.265), (-0.707, -0.7071, -8.265), (-0.8314, -0.5556, -8.265), (-0.9238, -0.3827, -8.265), (-0.9807, -0.1951, -8.265), (-0.9999, 3.387e-06, -8.265), (-0.9807, 0.1951, -8.265), (-0.9238, 0.3827, -8.265), (-0.8314, 0.5556, -8.265), (-0.707, 0.7071, -8.265), (-0.5555, 0.8315, -8.265), (-0.3826, 0.9239, -8.265), (-0.195, 0.9808, -8.265), (1.628, 1.072e-07, 1.003), (2.01, 0.9239, -0.9972), (1.823, 0.9808, -0.9972), (2.183, 0.8315, -0.9972), (2.335, 0.7071, -0.9972), (2.459, 0.5556, -0.9972), (2.552, 0.3827, -0.9972), (2.609, 0.1951, -0.9972), (2.628, 1.827e-07, -0.9972), (2.609, -0.1951, -0.9972), (2.552, -0.3827, -0.9972), (2.459, -0.5556, -0.9972), (2.335, -0.7071, -0.9972), (2.183, -0.8315, -0.9972), (2.01, -0.9239, -0.9972), (1.823, -0.9808, -0.9972), (1.823, 0.9808, -8.262), (2.011, 0.9239, -8.262), (2.183, 0.8315, -8.262), (2.335, 0.7071, -8.262), (2.459, 0.5556, -8.262), (2.552, 0.3827, -8.262), (2.609, 0.1951, -8.262), (2.628, 2.604e-06, -8.262), (2.609, -0.1951, -8.262), (2.552, -0.3827, -8.262), (2.459, -0.5556, -8.262), (2.335, -0.7071, -8.262), (2.183, -0.8315, -8.262), (2.011, -0.9239, -8.262), (1.823, -0.9808, -8.262)], [], [(0, 1, 23), (1, 2, 23), (2, 3, 23), (3, 4, 23), (4, 5, 23), (5, 6, 23), (6, 7, 23), (7, 8, 23), (8, 9, 23), (9, 10, 23), (10, 11, 23), (11, 12, 23), (12, 13, 23), (13, 14, 23), (14, 15, 23), (15, 16, 23), (16, 17, 23), (17, 18, 23), (18, 19, 23), (19, 20, 23), (20, 21, 23), (21, 22, 23), (22, 24, 23), (24, 25, 23), (25, 26, 23), (26, 27, 23), (27, 28, 23), (28, 29, 23), (29, 30, 23), (30, 31, 23), (31, 32, 23), (32, 0, 23), (0, 32, 31, 30, 29, 28, 27, 26, 25, 24, 22, 21, 20, 19, 18, 17, 16, 15, 14, 13, 12, 11, 10, 9, 8, 7, 6, 5, 4, 3, 2, 1), (33, 35, 34), (54, 34, 87, 101), (58, 57, 104, 105), (65, 64, 111, 112), (57, 56, 103, 104), (48, 35, 50), (50, 35, 51), (51, 35, 49), (49, 35, 47), (47, 35, 46), (46, 35, 45), (45, 35, 52), (52, 35, 44), (44, 35, 43), (43, 35, 42), (42, 35, 41), (41, 35, 40), (40, 35, 39), (39, 35, 38), (38, 35, 37), (37, 35, 36), (36, 35, 33), (64, 63, 110, 111), (53, 54, 55, 56, 57, 58, 59, 60, 61, 62, 63, 64, 65, 66, 67, 68, 69, 70, 71, 72, 73, 74, 75, 76, 77, 78, 79, 80, 81, 82, 83, 84), (52, 44, 76, 75), (50, 51, 70, 69), (38, 37, 83, 82), (56, 55, 102, 103), (48, 68, 115, 100), (44, 43, 77, 76), (51, 49, 71, 70), (37, 36, 84, 83), (63, 62, 109, 110), (36, 33, 53, 84), (35, 48, 100, 85), (43, 42, 78, 77), (49, 47, 72, 71), (55, 54, 101, 102), (62, 61, 108, 109), (42, 41, 79, 78), (47, 46, 73, 72), (61, 60, 107, 108), (33, 34, 54, 53), (68, 67, 114, 115), (41, 40, 80, 79), (46, 45, 74, 73), (60, 59, 106, 107), (67, 66, 113, 114), (40, 39, 81, 80), (45, 52, 75, 74), (59, 58, 105, 106), (34, 35, 85, 87), (48, 50, 69, 68), (39, 38, 82, 81), (66, 65, 112, 113), (87, 85, 86), (86, 85, 88), (88, 85, 89), (89, 85, 90), (90, 85, 91), (91, 85, 92), (92, 85, 93), (93, 85, 94), (94, 85, 95), (95, 85, 96), (96, 85, 97), (97, 85, 98), (98, 85, 99), (99, 85, 100), (94, 95, 110, 109), (88, 89, 104, 103), (95, 96, 111, 110), (89, 90, 105, 104), (96, 97, 112, 111), (90, 91, 106, 105), (97, 98, 113, 112), (91, 92, 107, 106), (98, 99, 114, 113), (92, 93, 108, 107), (99, 100, 115, 114), (87, 86, 102, 101), (93, 94, 109, 108), (86, 88, 103, 102)])
me_cone_002.use_remesh_preserve_volume = False
me_cone_002.use_remesh_preserve_attributes = False
me_cone_002.use_mirror_vertex_groups = False
me_cone_002.update()
me_cone_004 = bpy.data.meshes.new('Cone.004')
me_cone_004.from_pydata([(0.0, 1.0, -1.0), (0.1951, 0.9808, -1.0), (0.3827, 0.9239, -1.0), (0.5556, 0.8315, -1.0), (0.7071, 0.7071, -1.0), (0.8315, 0.5556, -1.0), (0.9239, 0.3827, -1.0), (0.9808, 0.1951, -1.0), (1.0, 7.55e-08, -1.0), (0.9808, -0.1951, -1.0), (0.9239, -0.3827, -1.0), (0.8315, -0.5556, -1.0), (0.7071, -0.7071, -1.0), (0.5556, -0.8315, -1.0), (0.3827, -0.9239, -1.0), (0.1951, -0.9808, -1.0), (-3.258e-07, -1.0, -1.0), (-0.1951, -0.9808, -1.0), (-0.3827, -0.9239, -1.0), (-0.5556, -0.8315, -1.0), (-0.7071, -0.7071, -1.0), (-0.8315, -0.5556, -1.0), (-0.9239, -0.3827, -1.0), (0.0, 0.0, 1.0), (-0.9808, -0.1951, -1.0), (-1.0, 9.656e-07, -1.0), (-0.9808, 0.1951, -1.0), (-0.9239, 0.3827, -1.0), (-0.8315, 0.5556, -1.0), (-0.7071, 0.7071, -1.0), (-0.5556, 0.8315, -1.0), (-0.3827, 0.9239, -1.0), (-0.1951, 0.9808, -1.0), (-1.192e-07, 1.0, -5.758), (0.1951, 0.9808, -5.758), (0.3827, 0.9239, -5.758), (0.5556, 0.8315, -5.758), (0.7071, 0.7071, -5.758), (0.8315, 0.5556, -5.758), (0.9239, 0.3827, -5.758), (0.9808, 0.1951, -5.758), (1.0, 1.301e-07, -5.758), (0.9808, -0.1951, -5.758), (0.9239, -0.3827, -5.758), (0.8315, -0.5556, -5.758), (0.7071, -0.7071, -5.758), (0.5556, -0.8315, -5.758), (0.3827, -0.9239, -5.758), (0.1951, -0.9808, -5.758), (-4.451e-07, -1.0, -5.758), (-0.1951, -0.9808, -5.758), (-0.3827, -0.9239, -5.758), (-0.5556, -0.8315, -5.758), (-0.7071, -0.7071, -5.758), (-0.8315, -0.5556, -5.758), (-0.9239, -0.3827, -5.758), (-0.9808, -0.1951, -5.758), (-1.0, 1.02e-06, -5.758), (-0.9808, 0.1951, -5.758), (-0.9239, 0.3827, -5.758), (-0.8315, 0.5556, -5.758), (-0.7071, 0.7071, -5.758), (-0.5556, 0.8315, -5.758), (-0.3827, 0.9239, -5.758), (-0.1951, 0.9808, -5.758), (0.1133, 0.9928, -6.088), (0.2944, 0.9532, -6.033), (0.4642, 0.8769, -5.979), (0.6162, 0.767, -5.928), (0.7445, 0.6275, -5.883), (0.8442, 0.464, -5.845), (0.9115, 0.2826, -5.815), (0.9437, 0.09033, -5.795), (0.9396, -0.1054, -5.786), (0.8995, -0.2971, -5.787), (0.8248, -0.4773, -5.799), (0.7183, -0.6392, -5.822), (0.5843, -0.7766, -5.854), (0.4278, -0.8841, -5.894), (0.2549, -0.9576, -5.94), (0.07221, -0.9943, -5.992), (-0.1133, -0.9928, -6.046), (-0.2944, -0.9532, -6.102), (-0.4642, -0.8769, -6.156), (-0.6162, -0.767, -6.206), (-0.7445, -0.6275, -6.251), (-0.8442, -0.464, -6.29), (-0.9115, -0.2826, -6.319), (-0.9437, -0.09033, -6.339), (-0.9396, 0.1054, -6.349), (-0.8995, 0.2971, -6.347), (-0.8247, 0.4773, -6.335), (-0.7183, 0.6392, -6.313), (-0.5843, 0.7766, -6.281), (-0.4278, 0.8841, -6.241), (-0.2549, 0.9576, -6.194), (-0.0722, 0.9943, -6.143), (0.6953, 0.8779, -7.561), (0.8765, 0.8383, -7.506), (1.046, 0.762, -7.452), (1.198, 0.652, -7.401), (1.327, 0.5126, -7.356), (1.426, 0.349, -7.318), (1.494, 0.1677, -7.288), (1.526, -0.0246, -7.268), (1.522, -0.2203, -7.259), (1.482, -0.412, -7.26), (1.407, -0.5922, -7.272), (1.3, -0.7541, -7.295), (1.166, -0.8915, -7.326), (1.01, -0.999, -7.366), (0.837, -1.073, -7.413), (0.6543, -1.109, -7.465), (0.4688, -1.108, -7.519), (0.2876, -1.068, -7.574), (0.1178, -0.9919, -7.628), (-0.03416, -0.8819, -7.679), (-0.1625, -0.7424, -7.724), (-0.2621, -0.5789, -7.762), (-0.3294, -0.3975, -7.792), (-0.3616, -0.2052, -7.812), (-0.3576, -0.009529, -7.821), (-0.3174, 0.1821, -7.82), (-0.2427, 0.3624, -7.808), (-0.1363, 0.5243, -7.786), (-0.002252, 0.6617, -7.754), (0.1542, 0.7692, -7.714), (0.3271, 0.8427, -7.667), (0.5099, 0.8794, -7.615), (0.7661, 0.8629, -7.736), (0.9579, 0.823, -7.727), (1.139, 0.7463, -7.72), (1.301, 0.636, -7.714), (1.439, 0.4961, -7.709), (1.548, 0.3321, -7.706), (1.622, 0.1503, -7.705), (1.66, -0.04231, -7.706), (1.66, -0.2384, -7.708), (1.621, -0.4303, -7.713), (1.546, -0.6108, -7.718), (1.437, -0.7729, -7.726), (1.298, -0.9103, -7.734), (1.135, -1.018, -7.743), (0.9546, -1.091, -7.753), (0.7626, -1.128, -7.762), (0.5669, -1.126, -7.771), (0.375, -1.086, -7.78), (0.1944, -1.01, -7.787), (0.03188, -0.8992, -7.793), (-0.1062, -0.7593, -7.798), (-0.2147, -0.5953, -7.801), (-0.2892, -0.4135, -7.802), (-0.3271, -0.2209, -7.802), (-0.3267, -0.0248, -7.799), (-0.2882, 0.1672, -7.795), (-0.213, 0.3476, -7.789), (-0.104, 0.5097, -7.782), (0.03459, 0.6471, -7.773), (0.1975, 0.7546, -7.764), (0.3784, 0.8281, -7.755), (0.5704, 0.8646, -7.745), (0.8258, 0.8804, -8.677), (1.018, 0.8405, -8.668), (1.198, 0.7638, -8.661), (1.361, 0.6535, -8.655), (1.499, 0.5136, -8.65), (1.607, 0.3496, -8.647), (1.682, 0.1678, -8.646), (1.72, -0.02481, -8.647), (1.719, -0.2209, -8.649), (1.681, -0.4128, -8.653), (1.606, -0.5933, -8.659), (1.497, -0.7554, -8.667), (1.358, -0.8928, -8.675), (1.195, -1.0, -8.684), (1.014, -1.074, -8.693), (0.8223, -1.11, -8.703), (0.6266, -1.109, -8.712), (0.4348, -1.069, -8.721), (0.2541, -0.992, -8.728), (0.0916, -0.8817, -8.734), (-0.04652, -0.7418, -8.739), (-0.155, -0.5778, -8.742), (-0.2295, -0.396, -8.743), (-0.2674, -0.2034, -8.743), (-0.267, -0.007297, -8.74), (-0.2285, 0.1847, -8.736), (-0.1533, 0.3652, -8.73), (-0.0443, 0.5272, -8.723), (0.09431, 0.6646, -8.714), (0.2572, 0.7721, -8.705), (0.4381, 0.8456, -8.696), (0.6301, 0.8821, -8.686), (0.7695, 0.8892, -8.904), (0.9585, 0.8664, -8.945), (1.139, 0.8061, -8.985), (1.305, 0.7106, -9.023), (1.448, 0.5835, -9.058), (1.565, 0.4299, -9.089), (1.65, 0.2555, -9.114), (1.7, 0.0671, -9.132), (1.713, -0.1281, -9.142), (1.689, -0.3226, -9.145), (1.629, -0.5089, -9.14), (1.534, -0.6798, -9.127), (1.409, -0.8289, -9.107), (1.258, -0.9503, -9.081), (1.088, -1.039, -9.049), (0.904, -1.093, -9.013), (0.714, -1.108, -8.973), (0.525, -1.085, -8.933), (0.3443, -1.025, -8.893), (0.1789, -0.9296, -8.855), (0.03512, -0.8026, -8.819), (-0.08149, -0.649, -8.789), (-0.1665, -0.4746, -8.764), (-0.2166, -0.2862, -8.746), (-0.2298, -0.09099, -8.735), (-0.2057, 0.1035, -8.732), (-0.1452, 0.2898, -8.738), (-0.05067, 0.4608, -8.75), (0.07436, 0.6098, -8.77), (0.225, 0.7312, -8.797), (0.3956, 0.8203, -8.829), (0.5794, 0.8736, -8.865), (-0.748, 1.202, -14.3), (-0.559, 1.179, -14.34), (-0.3783, 1.119, -14.38), (-0.2129, 1.023, -14.42), (-0.06913, 0.8963, -14.45), (0.04749, 0.7426, -14.48), (0.1325, 0.5682, -14.51), (0.1826, 0.3798, -14.53), (0.1958, 0.1846, -14.54), (0.1717, -0.009875, -14.54), (0.1112, -0.1962, -14.54), (0.01666, -0.3671, -14.52), (-0.1084, -0.5162, -14.5), (-0.259, -0.6376, -14.48), (-0.4296, -0.7266, -14.44), (-0.6134, -0.78, -14.41), (-0.8035, -0.7956, -14.37), (-0.9925, -0.7728, -14.33), (-1.173, -0.7124, -14.29), (-1.339, -0.6169, -14.25), (-1.482, -0.4899, -14.21), (-1.599, -0.3363, -14.18), (-1.684, -0.1619, -14.16), (-1.734, 0.02652, -14.14), (-1.747, 0.2217, -14.13), (-1.723, 0.4162, -14.13), (-1.663, 0.6025, -14.13), (-1.568, 0.7735, -14.15), (-1.443, 0.9225, -14.17), (-1.292, 1.044, -14.19), (-1.122, 1.133, -14.22), (-0.938, 1.186, -14.26), (-4.642, 2.004, -28.14), (-4.453, 1.981, -28.18), (-4.272, 1.921, -28.22), (-4.107, 1.826, -28.26), (-3.963, 1.699, -28.3), (-3.846, 1.545, -28.33), (-3.761, 1.371, -28.35), (-3.711, 1.182, -28.37), (-3.698, 0.987, -28.38), (-3.722, 0.7925, -28.38), (-3.782, 0.6062, -28.38), (-3.877, 0.4353, -28.37), (-4.002, 0.2862, -28.35), (-4.153, 0.1648, -28.32), (-4.323, 0.07574, -28.29), (-4.507, 0.02239, -28.25), (-4.697, 0.006815, -28.21), (-4.886, 0.02963, -28.17), (-5.067, 0.08994, -28.13), (-5.232, 0.1854, -28.09), (-5.376, 0.3125, -28.06), (-5.493, 0.4661, -28.03), (-5.578, 0.6405, -28.0), (-5.628, 0.8289, -27.98), (-5.641, 1.024, -27.97), (-5.617, 1.219, -27.97), (-5.556, 1.405, -27.98), (-5.462, 1.576, -27.99), (-5.337, 1.725, -28.01), (-5.186, 1.846, -28.04), (-5.015, 1.935, -28.07), (-4.832, 1.989, -28.1), (-4.642, 2.004, -28.14), (-4.453, 1.981, -28.18), (-4.272, 1.921, -28.22), (-4.107, 1.826, -28.26), (-3.963, 1.699, -28.3), (-3.846, 1.545, -28.33), (-3.761, 1.371, -28.35), (-3.711, 1.182, -28.37), (-3.698, 0.987, -28.38), (-3.722, 0.7925, -28.38), (-3.782, 0.6062, -28.38), (-3.877, 0.4353, -28.37), (-4.002, 0.2862, -28.35), (-4.153, 0.1648, -28.32), (-4.323, 0.07574, -28.29), (-4.507, 0.02239, -28.25), (-4.697, 0.006815, -28.21), (-4.886, 0.02963, -28.17), (-5.067, 0.08994, -28.13), (-5.232, 0.1854, -28.09), (-5.376, 0.3125, -28.06), (-5.493, 0.4661, -28.03), (-5.578, 0.6405, -28.0), (-5.628, 0.8289, -27.98), (-5.641, 1.024, -27.97), (-5.617, 1.219, -27.97), (-5.556, 1.405, -27.98), (-5.462, 1.576, -27.99), (-5.337, 1.725, -28.01), (-5.186, 1.846, -28.04), (-5.015, 1.935, -28.07), (-4.832, 1.989, -28.1), (-4.617, 3.203, -28.13), (-4.202, 3.153, -28.22), (-3.804, 3.02, -28.31), (-3.441, 2.81, -28.39), (-3.125, 2.531, -28.47), (-2.869, 2.193, -28.54), (-2.682, 1.81, -28.59), (-2.572, 1.396, -28.63), (-2.542, 0.9666, -28.66), (-2.595, 0.539, -28.66), (-2.728, 0.1295, -28.65), (-2.936, -0.2463, -28.62), (-3.211, -0.5739, -28.58), (-3.542, -0.8407, -28.52), (-3.917, -1.037, -28.45), (-4.321, -1.154, -28.37), (-4.739, -1.188, -28.29), (-5.155, -1.138, -28.2), (-5.552, -1.005, -28.11), (-5.915, -0.7954, -28.02), (-6.231, -0.5162, -27.95), (-6.488, -0.1785, -27.88), (-6.674, 0.2049, -27.82), (-6.785, 0.619, -27.78), (-6.814, 1.048, -27.76), (-6.761, 1.476, -27.76), (-6.628, 1.885, -27.77), (-6.42, 2.261, -27.79), (-6.145, 2.589, -27.84), (-5.814, 2.855, -27.9), (-5.439, 3.051, -27.97), (-5.035, 3.169, -28.05)], [], [(0, 23, 1), (1, 23, 2), (2, 23, 3), (3, 23, 4), (4, 23, 5), (5, 23, 6), (6, 23, 7), (7, 23, 8), (8, 23, 9), (9, 23, 10), (10, 23, 11), (11, 23, 12), (12, 23, 13), (13, 23, 14), (14, 23, 15), (15, 23, 16), (16, 23, 17), (17, 23, 18), (18, 23, 19), (19, 23, 20), (20, 23, 21), (21, 23, 22), (22, 23, 24), (24, 23, 25), (25, 23, 26), (26, 23, 27), (27, 23, 28), (28, 23, 29), (29, 23, 30), (30, 23, 31), (31, 23, 32), (32, 23, 0), (32, 0, 33, 64), (59, 60, 92, 91), (11, 12, 45, 44), (25, 26, 58, 57), (18, 19, 52, 51), (5, 6, 39, 38), (12, 13, 46, 45), (26, 27, 59, 58), (19, 20, 53, 52), (6, 7, 40, 39), (0, 1, 34, 33), (13, 14, 47, 46), (27, 28, 60, 59), (20, 21, 54, 53), (7, 8, 41, 40), (14, 15, 48, 47), (28, 29, 61, 60), (21, 22, 55, 54), (1, 2, 35, 34), (8, 9, 42, 41), (15, 16, 49, 48), (29, 30, 62, 61), (2, 3, 36, 35), (9, 10, 43, 42), (22, 24, 56, 55), (16, 17, 50, 49), (30, 31, 63, 62), (3, 4, 37, 36), (10, 11, 44, 43), (24, 25, 57, 56), (17, 18, 51, 50), (31, 32, 64, 63), (4, 5, 38, 37), (67, 68, 100, 99), (46, 47, 79, 78), (33, 34, 66, 65), (60, 61, 93, 92), (47, 48, 80, 79), (34, 35, 67, 66), (61, 62, 94, 93), (48, 49, 81, 80), (35, 36, 68, 67), (62, 63, 95, 94), (49, 50, 82, 81), (36, 37, 69, 68), (63, 64, 96, 95), (50, 51, 83, 82), (37, 38, 70, 69), (64, 33, 65, 96), (51, 52, 84, 83), (38, 39, 71, 70), (52, 53, 85, 84), (39, 40, 72, 71), (53, 54, 86, 85), (40, 41, 73, 72), (54, 55, 87, 86), (41, 42, 74, 73), (55, 56, 88, 87), (42, 43, 75, 74), (56, 57, 89, 88), (43, 44, 76, 75), (57, 58, 90, 89), (44, 45, 77, 76), (58, 59, 91, 90), (45, 46, 78, 77), (102, 103, 135, 134), (94, 95, 127, 126), (81, 82, 114, 113), (68, 69, 101, 100), (95, 96, 128, 127), (82, 83, 115, 114), (69, 70, 102, 101), (96, 65, 97, 128), (83, 84, 116, 115), (70, 71, 103, 102), (84, 85, 117, 116), (71, 72, 104, 103), (85, 86, 118, 117), (72, 73, 105, 104), (86, 87, 119, 118), (73, 74, 106, 105), (87, 88, 120, 119), (74, 75, 107, 106), (88, 89, 121, 120), (75, 76, 108, 107), (89, 90, 122, 121), (76, 77, 109, 108), (90, 91, 123, 122), (77, 78, 110, 109), (91, 92, 124, 123), (78, 79, 111, 110), (65, 66, 98, 97), (92, 93, 125, 124), (79, 80, 112, 111), (66, 67, 99, 98), (93, 94, 126, 125), (80, 81, 113, 112), (137, 138, 170, 169), (116, 117, 149, 148), (103, 104, 136, 135), (117, 118, 150, 149), (104, 105, 137, 136), (118, 119, 151, 150), (105, 106, 138, 137), (119, 120, 152, 151), (106, 107, 139, 138), (120, 121, 153, 152), (107, 108, 140, 139), (121, 122, 154, 153), (108, 109, 141, 140), (122, 123, 155, 154), (109, 110, 142, 141), (123, 124, 156, 155), (110, 111, 143, 142), (97, 98, 130, 129), (124, 125, 157, 156), (111, 112, 144, 143), (98, 99, 131, 130), (125, 126, 158, 157), (112, 113, 145, 144), (99, 100, 132, 131), (126, 127, 159, 158), (113, 114, 146, 145), (100, 101, 133, 132), (127, 128, 160, 159), (114, 115, 147, 146), (101, 102, 134, 133), (128, 97, 129, 160), (115, 116, 148, 147), (172, 173, 205, 204), (151, 152, 184, 183), (138, 139, 171, 170), (152, 153, 185, 184), (139, 140, 172, 171), (153, 154, 186, 185), (140, 141, 173, 172), (154, 155, 187, 186), (141, 142, 174, 173), (155, 156, 188, 187), (142, 143, 175, 174), (129, 130, 162, 161), (156, 157, 189, 188), (143, 144, 176, 175), (130, 131, 163, 162), (157, 158, 190, 189), (144, 145, 177, 176), (131, 132, 164, 163), (158, 159, 191, 190), (145, 146, 178, 177), (132, 133, 165, 164), (159, 160, 192, 191), (146, 147, 179, 178), (133, 134, 166, 165), (160, 129, 161, 192), (147, 148, 180, 179), (134, 135, 167, 166), (148, 149, 181, 180), (135, 136, 168, 167), (149, 150, 182, 181), (136, 137, 169, 168), (150, 151, 183, 182), (207, 208, 240, 239), (186, 187, 219, 218), (173, 174, 206, 205), (187, 188, 220, 219), (174, 175, 207, 206), (161, 162, 194, 193), (188, 189, 221, 220), (175, 176, 208, 207), (162, 163, 195, 194), (189, 190, 222, 221), (176, 177, 209, 208), (163, 164, 196, 195), (190, 191, 223, 222), (177, 178, 210, 209), (164, 165, 197, 196), (191, 192, 224, 223), (178, 179, 211, 210), (165, 166, 198, 197), (192, 161, 193, 224), (179, 180, 212, 211), (166, 167, 199, 198), (180, 181, 213, 212), (167, 168, 200, 199), (181, 182, 214, 213), (168, 169, 201, 200), (182, 183, 215, 214), (169, 170, 202, 201), (183, 184, 216, 215), (170, 171, 203, 202), (184, 185, 217, 216), (171, 172, 204, 203), (185, 186, 218, 217), (242, 243, 275, 274), (194, 195, 227, 226), (221, 222, 254, 253), (208, 209, 241, 240), (195, 196, 228, 227), (222, 223, 255, 254), (209, 210, 242, 241), (196, 197, 229, 228), (223, 224, 256, 255), (210, 211, 243, 242), (197, 198, 230, 229), (224, 193, 225, 256), (211, 212, 244, 243), (198, 199, 231, 230), (212, 213, 245, 244), (199, 200, 232, 231), (213, 214, 246, 245), (200, 201, 233, 232), (214, 215, 247, 246), (201, 202, 234, 233), (215, 216, 248, 247), (202, 203, 235, 234), (216, 217, 249, 248), (203, 204, 236, 235), (217, 218, 250, 249), (204, 205, 237, 236), (218, 219, 251, 250), (205, 206, 238, 237), (219, 220, 252, 251), (206, 207, 239, 238), (193, 194, 226, 225), (220, 221, 253, 252), (277, 278, 310, 309), (229, 230, 262, 261), (256, 225, 257, 288), (243, 244, 276, 275), (230, 231, 263, 262), (244, 245, 277, 276), (231, 232, 264, 263), (245, 246, 278, 277), (232, 233, 265, 264), (246, 247, 279, 278), (233, 234, 266, 265), (247, 248, 280, 279), (234, 235, 267, 266), (248, 249, 281, 280), (235, 236, 268, 267), (249, 250, 282, 281), (236, 237, 269, 268), (250, 251, 283, 282), (237, 238, 270, 269), (251, 252, 284, 283), (238, 239, 271, 270), (225, 226, 258, 257), (252, 253, 285, 284), (239, 240, 272, 271), (226, 227, 259, 258), (253, 254, 286, 285), (240, 241, 273, 272), (227, 228, 260, 259), (254, 255, 287, 286), (241, 242, 274, 273), (228, 229, 261, 260), (255, 256, 288, 287), (312, 313, 345, 344), (264, 265, 297, 296), (278, 279, 311, 310), (265, 266, 298, 297), (279, 280, 312, 311), (266, 267, 299, 298), (280, 281, 313, 312), (267, 268, 300, 299), (281, 282, 314, 313), (268, 269, 301, 300), (282, 283, 315, 314), (269, 270, 302, 301), (283, 284, 316, 315), (270, 271, 303, 302), (257, 258, 290, 289), (284, 285, 317, 316), (271, 272, 304, 303), (258, 259, 291, 290), (285, 286, 318, 317), (272, 273, 305, 304), (259, 260, 292, 291), (286, 287, 319, 318), (273, 274, 306, 305), (260, 261, 293, 292), (287, 288, 320, 319), (274, 275, 307, 306), (261, 262, 294, 293), (288, 257, 289, 320), (275, 276, 308, 307), (262, 263, 295, 294), (276, 277, 309, 308), (263, 264, 296, 295), (321, 322, 323, 324, 325, 326, 327, 328, 329, 330, 331, 332, 333, 334, 335, 336, 337, 338, 339, 340, 341, 342, 343, 344, 345, 346, 347, 348, 349, 350, 351, 352), (299, 300, 332, 331), (313, 314, 346, 345), (300, 301, 333, 332), (314, 315, 347, 346), (301, 302, 334, 333), (315, 316, 348, 347), (302, 303, 335, 334), (289, 290, 322, 321), (316, 317, 349, 348), (303, 304, 336, 335), (290, 291, 323, 322), (317, 318, 350, 349), (304, 305, 337, 336), (291, 292, 324, 323), (318, 319, 351, 350), (305, 306, 338, 337), (292, 293, 325, 324), (319, 320, 352, 351), (306, 307, 339, 338), (293, 294, 326, 325), (320, 289, 321, 352), (307, 308, 340, 339), (294, 295, 327, 326), (308, 309, 341, 340), (295, 296, 328, 327), (309, 310, 342, 341), (296, 297, 329, 328), (310, 311, 343, 342), (297, 298, 330, 329), (311, 312, 344, 343), (298, 299, 331, 330)])
me_cone_004.use_remesh_preserve_volume = False
me_cone_004.use_remesh_preserve_attributes = False
me_cone_004.use_mirror_vertex_groups = False
me_cone_004.update()

# ---- objects
ob_cone_003 = bpy.data.objects.new('Cone.003', me_cone_003)
ob_cone_001 = bpy.data.objects.new('Cone.001', me_cone_001)
ob_cone = bpy.data.objects.new('Cone', me_cone)
ob_lamp = bpy.data.objects.new('Lamp', light_lamp)
ob_camera = bpy.data.objects.new('Camera', cam_camera)
ob_cone_002 = bpy.data.objects.new('Cone.002', me_cone_002)
ob_cone_004 = bpy.data.objects.new('Cone.004', me_cone_004)

# ---- transforms, parenting, visibility, modifiers, constraints
ob_cone_003.location = (0.6409, 0.1166, 7.416)
ob_cone_003.rotation_euler = (0.0, 1.174, 0.0)
ob_cone_003.scale = (0.04278, 0.04151, 0.04966)
ob_cone_003.lineart.crease_threshold = 0.0
ob_cone_001.location = (-0.5735, -5.894, 5.967)
ob_cone_001.rotation_euler = (1.692, -0.0, 0.0)
ob_cone_001.scale = (0.07246, 0.5416, 1.0)
ob_cone_001.lineart.crease_threshold = 0.0
ob_cone.location = (0.0, 0.0, 11.36)
ob_cone.scale = (0.09091, 0.56, 1.292)
ob_cone.lineart.crease_threshold = 0.0
ob_lamp.location = (4.076, 1.005, 5.904)
ob_lamp.rotation_euler = (0.6503, 0.05522, 1.866)
ob_lamp.lock_rotations_4d = False
ob_lamp.empty_display_type = 'ARROWS'
ob_lamp.color = (0.0, 0.0, 0.0, 0.0)
ob_lamp.lineart.crease_threshold = 0.0
ob_camera.location = (7.481, -6.508, 5.344)
ob_camera.rotation_euler = (1.109, 0.0, 0.8149)
ob_camera.lock_rotations_4d = False
ob_camera.empty_display_type = 'ARROWS'
ob_camera.color = (0.0, 0.0, 0.0, 0.0)
ob_camera.display_type = 'WIRE'
ob_camera.lineart.crease_threshold = 0.0
ob_cone_002.location = (-0.5735, 5.282, 8.284)
ob_cone_002.rotation_euler = (4.562, -0.0, 0.0)
ob_cone_002.scale = (0.07246, 0.5416, 1.0)
ob_cone_002.lineart.crease_threshold = 0.0
ob_cone_004.location = (0.7047, 0.1166, 9.118)
ob_cone_004.rotation_euler = (2.319, -1.019, 0.7419)
ob_cone_004.scale = (0.04278, 0.04151, 0.04966)
ob_cone_004.lineart.crease_threshold = 0.0

# ---- collection membership
col_collection_1.objects.link(ob_cone_003)
col_collection_1.objects.link(ob_cone_001)
col_collection_1.objects.link(ob_cone)
col_collection_1.objects.link(ob_lamp)
col_collection_1.objects.link(ob_camera)
col_collection_1.objects.link(ob_cone_002)
col_collection_1.objects.link(ob_cone_004)

# ---- scene / render settings (as saved in the file)
scene.camera = ob_camera
scene.frame_start = 1; scene.frame_end = 250; scene.frame_set(1)
scene.render.engine = 'BLENDER_EEVEE_NEXT'
scene.render.resolution_percentage = 50
scene.render.dither_intensity = 0.0
scene.cycles.use_denoising = False
scene.cycles.samples = 128
scene.cycles.sampling_pattern = 'TABULATED_SOBOL'
scene.cycles.use_adaptive_sampling = False
scene.cycles.use_light_tree = False
scene.cycles.blur_glossy = 0.0
scene.cycles.sample_clamp_indirect = 0.0
scene.view_settings.view_transform = 'Standard'
bpy.context.view_layer.update()
